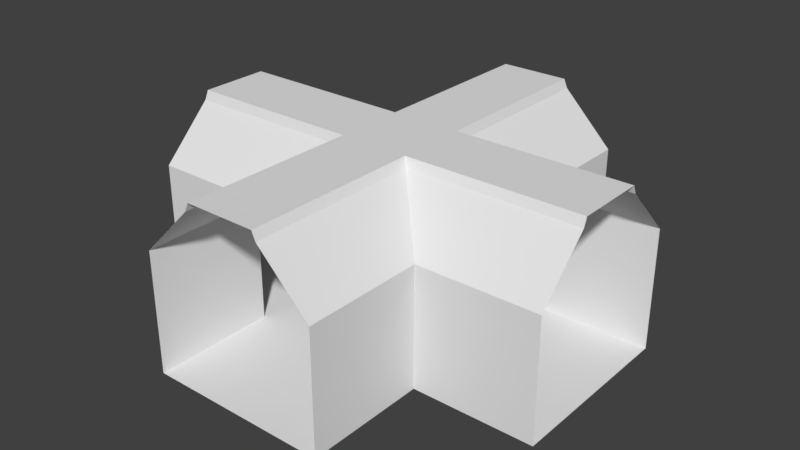 # Source: CrossRoadsBase.blend  (saved by Blender 2.79.0; exported with 4.5.12 LTS)
import bpy
from mathutils import Matrix  # noqa: F401  (used for matrix-valued properties, if any)

bpy.ops.wm.read_factory_settings(use_empty=True)
scene = bpy.context.scene
scene.name = 'Scene'

# ---- collections
col_collection_1 = bpy.data.collections.new('Collection 1'); scene.collection.children.link(col_collection_1)

# ---- world
world_world = bpy.data.worlds.new('World'); scene.world = world_world
world_world.color = (0.05088, 0.05088, 0.05088)
world_world.use_sun_shadow = False
world_world.sun_shadow_jitter_overblur = 0.0
world_world.cycles.sampling_method = 'MANUAL'

# ---- meshes
me_plane = bpy.data.meshes.new('Plane')
me_plane.from_pydata([(1.0, -1.0, 0.0), (-1.0, -3.0, 0.0), (3.0, 1.0, 0.0), (1.0, -3.0, 0.0), (-1.0, -1.0, 0.0), (-3.0, 1.0, 0.0), (-3.0, -3.0, 0.0), (-1.0, 1.0, 0.0), (1.0, 1.0, 0.0), (-1.0, 3.0, 0.0), (-1.0, -5.0, 0.0), (-1.0, -7.0, 0.0), (1.0, -7.0, 0.0), (1.0, -5.0, 0.0), (-3.0, -7.0, 0.0), (-3.0, -5.0, 0.0), (-3.0, -7.0, 4.0), (-3.0, -7.0, 2.0), (-3.0, -5.0, 4.0), (-3.0, -5.0, 2.0), (-3.0, -3.0, 4.0), (-1.293, 1.293, 5.707), (-3.0, 3.0, 4.0), (-1.293, 3.0, 5.707), (1.164, 1.164, 6.0), (-1.164, 1.164, 6.0), (-1.164, 3.0, 6.0), (1.164, -1.18, 6.0), (-1.293, -1.293, 5.707), (1.164, -3.0, 6.0), (-1.164, -5.0, 6.0), (-1.164, -3.0, 6.0), (3.0, -5.0, 2.0), (3.0, -5.0, 4.0), (3.0, -3.0, 2.0), (3.0, -5.0, 0.0), (3.0, -3.0, 0.0), (3.0, -3.0, 4.0), (1.293, -3.0, 5.707), (-1.293, -3.0, 5.707), (-1.293, -7.0, 5.707), (-1.293, -5.0, 5.707), (3.0, -7.0, 4.0), (1.293, -7.0, 5.707), (1.293, -5.0, 5.707), (3.0, -7.0, 0.0), (3.0, -7.0, 2.0), (1.164, -7.0, 6.0), (-1.164, -7.0, 6.0), (1.164, -5.0, 6.0), (1.0, 3.0, 0.0), (1.0, 5.0, 0.0), (1.0, 7.0, 0.0), (-3.0, 5.0, 0.0), (-3.0, 7.0, 0.0), (-1.0, 5.0, 0.0), (-1.0, 7.0, 0.0), (-3.0, 5.0, 2.0), (-3.0, 5.0, 4.0), (-3.0, 7.0, 4.0), (-3.0, 7.0, 2.0), (-1.164, 5.0, 6.0), (1.164, 7.0, 6.0), (-1.164, 7.0, 6.0), (3.0, 7.0, 2.0), (3.0, 7.0, 4.0), (3.0, 5.0, 0.0), (3.0, 7.0, 0.0), (3.0, 5.0, 4.0), (1.293, 5.0, 5.707), (1.293, 7.0, 5.707), (-1.293, 5.0, 5.707), (-1.293, 7.0, 5.707), (1.293, 3.0, 5.707), (3.0, 3.0, 0.0), (3.0, 3.0, 2.0), (3.0, 5.0, 2.0), (1.164, 3.0, 6.0), (1.164, 5.0, 6.0), (5.0, -3.0, 0.0), (3.0, -1.0, 0.0), (5.0, 1.0, 0.0), (7.0, 3.0, 0.0), (7.0, 1.0, 0.0), (5.0, -1.0, 0.0), (7.0, -1.0, 0.0), (5.0, -3.0, 2.0), (7.0, -3.0, 2.0), (7.0, -3.0, 0.0), (5.0, -3.0, 4.0), (7.0, -3.0, 4.0), (5.0, 3.0, 0.0), (7.0, 3.0, 2.0), (3.0, 3.0, 4.0), (5.0, 3.0, 2.0), (5.0, 3.0, 4.0), (7.0, 3.0, 4.0), (5.0, -1.293, 5.707), (7.0, -1.293, 5.707), (3.0, 1.293, 5.707), (5.0, 1.293, 5.707), (7.0, 1.293, 5.707), (5.0, -1.18, 6.0), (3.0, -1.18, 6.0), (5.0, 1.164, 6.0), (3.0, 1.164, 6.0), (7.0, -1.18, 6.0), (7.0, 1.164, 6.0), (1.293, 1.293, 5.707), (1.293, -1.293, 5.707), (3.0, -1.293, 5.707), (-5.0, -1.293, 5.707), (-3.0, -1.293, 5.707), (-5.0, -3.0, 4.0), (-3.0, 1.293, 5.707), (-7.0, -1.164, 6.0), (-7.0, 1.164, 6.0), (-1.164, -1.18, 6.0), (-3.0, -1.18, 6.0), (-3.0, 1.164, 6.0), (-5.0, -1.18, 6.0), (-5.0, 1.164, 6.0), (-7.0, 3.0, 4.0), (-5.0, 3.0, 4.0), (-7.0, 1.293, 5.707), (-5.0, 1.293, 5.707), (-7.0, -1.293, 5.707), (-7.0, -3.0, 4.0), (-5.0, -3.0, 2.0), (-7.0, -3.0, 2.0), (-3.0, -3.0, 2.0), (-7.0, 3.0, 0.0), (-7.0, 3.0, 2.0), (-3.0, 3.0, 2.0), (-5.0, 3.0, 2.0), (-7.0, 1.0, 0.0), (-5.0, 1.0, 0.0), (-5.0, -1.0, 0.0), (-7.0, -3.0, 0.0), (-7.0, -1.0, 0.0), (-5.0, -3.0, 0.0), (-3.0, -1.0, 0.0), (-5.0, 3.0, 0.0), (-3.0, 3.0, 0.0)], [], [(4, 0, 8, 7), (1, 3, 0, 4), (10, 13, 3, 1), (0, 80, 2, 8), (3, 36, 80, 0), (141, 4, 7, 5), (6, 1, 4, 141), (7, 8, 50, 9), (8, 2, 74, 50), (5, 7, 9, 143), (13, 35, 36, 3), (15, 10, 1, 6), (11, 12, 13, 10), (14, 11, 10, 15), (12, 45, 35, 13), (17, 14, 15, 19), (19, 15, 6, 130), (16, 17, 19, 18), (18, 19, 130, 20), (21, 22, 23), (24, 25, 26, 77), (27, 117, 25, 24), (39, 20, 28), (29, 31, 117, 27), (49, 30, 31, 29), (32, 33, 37, 34), (35, 32, 34, 36), (33, 44, 38, 37), (41, 18, 20, 39), (40, 16, 18, 41), (42, 43, 44, 33), (45, 46, 32, 35), (46, 42, 33, 32), (47, 48, 30, 49), (9, 50, 51, 55), (143, 9, 55, 53), (50, 74, 66, 51), (51, 66, 67, 52), (53, 55, 56, 54), (55, 51, 52, 56), (133, 143, 53, 57), (57, 53, 54, 60), (58, 57, 60, 59), (22, 133, 57, 58), (78, 61, 63, 62), (76, 68, 65, 64), (66, 76, 64, 67), (68, 69, 70, 65), (71, 58, 59, 72), (23, 22, 58, 71), (93, 73, 69, 68), (74, 75, 76, 66), (75, 93, 68, 76), (77, 26, 61, 78), (36, 79, 84, 80), (80, 84, 81, 2), (2, 81, 91, 74), (81, 83, 82, 91), (84, 85, 83, 81), (79, 88, 85, 84), (34, 86, 79, 36), (37, 89, 86, 34), (86, 87, 88, 79), (89, 90, 87, 86), (74, 91, 94, 75), (91, 82, 92, 94), (75, 94, 95, 93), (94, 92, 96, 95), (110, 97, 89, 37), (97, 98, 90, 89), (93, 95, 100, 99), (95, 96, 101, 100), (103, 27, 24, 105), (102, 103, 105, 104), (106, 102, 104, 107), (93, 99, 108), (93, 108, 73), (37, 38, 109), (109, 110, 37), (111, 112, 20, 113), (112, 28, 20), (123, 22, 114, 125), (22, 21, 114), (120, 115, 116, 121), (117, 118, 119, 25), (118, 120, 121, 119), (122, 123, 125, 124), (126, 111, 113, 127), (129, 128, 140, 138), (127, 113, 128, 129), (113, 20, 130, 128), (128, 130, 6, 140), (131, 142, 134, 132), (142, 143, 133, 134), (134, 133, 22, 123), (132, 134, 123, 122), (135, 136, 142, 131), (139, 137, 136, 135), (138, 140, 137, 139), (140, 6, 141, 137), (137, 141, 5, 136), (136, 5, 143, 142), (43, 47, 49, 44), (29, 38, 44, 49), (27, 109, 38, 29), (103, 110, 109, 27), (102, 97, 110, 103), (97, 102, 106, 98), (101, 107, 104, 100), (105, 99, 100, 104), (24, 108, 99, 105), (77, 73, 108, 24), (78, 69, 73, 77), (69, 78, 62, 70), (61, 71, 72, 63), (71, 61, 26, 23), (23, 26, 25, 21), (21, 25, 119, 114), (114, 119, 121, 125), (125, 121, 116, 124), (41, 30, 48, 40), (30, 41, 39, 31), (28, 117, 31, 39), (112, 118, 117, 28), (111, 120, 118, 112), (120, 111, 126, 115)])
me_plane.use_remesh_preserve_volume = False
me_plane.use_remesh_preserve_attributes = False
me_plane.use_mirror_vertex_groups = False
me_plane.update()

# ---- objects
ob_plane = bpy.data.objects.new('Plane', me_plane)

# ---- transforms, parenting, visibility, modifiers, constraints
ob_plane.location = (0.0, 0.0, 0.0)
ob_plane.lineart.crease_threshold = 0.0

# ---- collection membership
col_collection_1.objects.link(ob_plane)

# ---- scene / render settings (as saved in the file)
scene.frame_start = 1; scene.frame_end = 250; scene.frame_set(1)
scene.render.engine = 'BLENDER_EEVEE_NEXT'
scene.render.resolution_percentage = 50
scene.render.dither_intensity = 0.0
scene.cycles.use_denoising = False
scene.cycles.samples = 128
scene.cycles.sampling_pattern = 'TABULATED_SOBOL'
scene.cycles.use_adaptive_sampling = False
scene.cycles.use_light_tree = False
scene.cycles.blur_glossy = 0.0
scene.cycles.sample_clamp_indirect = 0.0
scene.view_settings.view_transform = 'Standard'
bpy.context.view_layer.update()

# ---- added for rendering (the .blend has no active camera and no usable light): camera, sun
cam_auto = bpy.data.cameras.new('AutoCamera')
cam_auto.lens = 50.0
cam_auto.sensor_width = 36.0
cam_auto.clip_end = 1000.0
ob_auto_camera = bpy.data.objects.new('AutoCamera', cam_auto)
scene.collection.objects.link(ob_auto_camera)
ob_auto_camera.location = (19.1412, -22.9694, 18.313)
ob_auto_camera.rotation_euler = (1.09748, -7.21219e-08, 0.694738)
scene.camera = ob_auto_camera
light_auto_sun = bpy.data.lights.new('AutoSun', 'SUN')
light_auto_sun.energy = 3.0
light_auto_sun.angle = 0.0523599
ob_auto_sun = bpy.data.objects.new('AutoSun', light_auto_sun)
scene.collection.objects.link(ob_auto_sun)
ob_auto_sun.rotation_euler = (0.872665, 0.174533, 0.523599)
bpy.context.view_layer.update()
